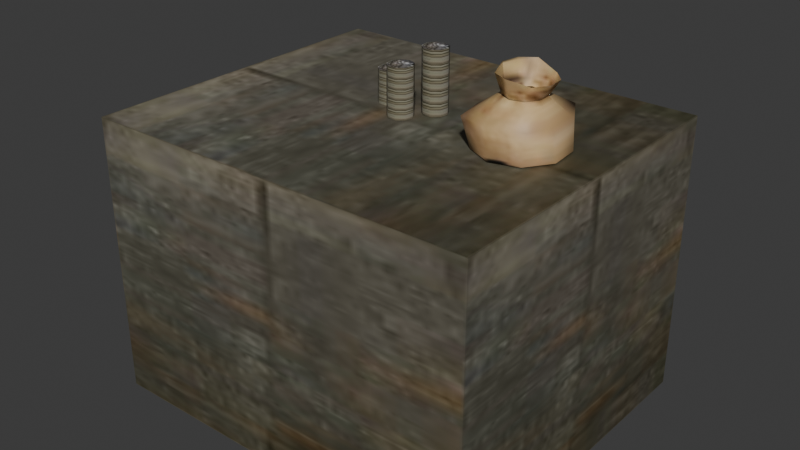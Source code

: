 # Source: moneytable.blend  (saved by Blender 4.1.24; exported with 4.5.12 LTS)
import bpy
from mathutils import Matrix  # noqa: F401  (used for matrix-valued properties, if any)

bpy.ops.wm.read_factory_settings(use_empty=True)
scene = bpy.context.scene
scene.name = 'Scene'

# ---- images (referenced by path relative to the original .blend; pixels are not part of the script)
import os
ASSET_DIR = os.environ.get("B2B_ASSET_DIR", "")  # directory of the original .blend (textures are referenced by path, not embedded)
HERE = os.path.dirname(os.path.abspath(__file__))  # packed textures are extracted next to this script under _unpacked/

def load_image(name, relpath, width, height, colorspace="sRGB"):
    """Load a texture the original file referenced (path relative to the .blend, or extracted next to this script)."""
    p = next((c for c in (os.path.join(HERE, relpath), os.path.join(ASSET_DIR, relpath)) if relpath and os.path.exists(c)), "")
    if p:
        img = bpy.data.images.load(p, check_existing=True)
        img.name = name
    else:  # same state as the original file: an image datablock whose file is absent (Cycles renders it pink)
        img = bpy.data.images.new(name, width, height)
        img.source = "FILE"
        img.filepath = "//" + (relpath or name)
    img.colorspace_settings.name = colorspace
    return img
img_money_i = load_image('money.i', '_unpacked/money.f9e4b08c.jpg', 64, 32, 'sRGB')
img_textures_wood_i = load_image('..\\textures\\wood.i', '_unpacked/wood.3b2a7118.jpg', 64, 128, 'sRGB')
img_sack_i = load_image('sack.i', '_unpacked/sack.8ffbbbfd.png', 32, 32, 'sRGB')

# ---- materials (node trees are filled in below, after node groups)
mat_models_money_money_jpg = bpy.data.materials.new('models/money/money.jpg')
mat_models_money_money_jpg.use_transparent_shadow = False
mat_models_money_money_jpg.specular_color = (0.0, 0.0, 0.0)
mat_models_textures_wood_jpg = bpy.data.materials.new('models/textures/wood.jpg')
mat_models_textures_wood_jpg.use_transparent_shadow = False
mat_models_textures_wood_jpg.specular_color = (0.0, 0.0, 0.0)
mat_models_money_sack_png = bpy.data.materials.new('models/money/sack.png')
mat_models_money_sack_png.use_transparent_shadow = False
mat_models_money_sack_png.specular_color = (0.0, 0.0, 0.0)

# ---- material node trees
mat_models_money_money_jpg.use_nodes = True; mat_models_money_money_jpg.node_tree.nodes.clear()
_N = mat_models_money_money_jpg.node_tree.nodes; _L = mat_models_money_money_jpg.node_tree.links
n0 = _N.new('ShaderNodeBsdfPrincipled'); n0.name = 'Principled BSDF'; n0.location = (290, 0)
n1 = _N.new('ShaderNodeOutputMaterial'); n1.name = 'Material Output'; n1.location = (580, 0)
n2 = _N.new('ShaderNodeTexImage'); n2.name = 'Image Texture'; n2.location = (0, 0)
n2.image = img_money_i
_L.new(n0.outputs[0], n1.inputs[0])
_L.new(n2.outputs[0], n0.inputs[0])
n1.is_active_output = True
mat_models_textures_wood_jpg.use_nodes = True; mat_models_textures_wood_jpg.node_tree.nodes.clear()
_N = mat_models_textures_wood_jpg.node_tree.nodes; _L = mat_models_textures_wood_jpg.node_tree.links
n0 = _N.new('ShaderNodeTexImage'); n0.name = 'Image Texture'; n0.location = (0, 0)
n0.image = img_textures_wood_i
n1 = _N.new('ShaderNodeBsdfPrincipled'); n1.name = 'Principled BSDF'; n1.location = (290, 0)
n2 = _N.new('ShaderNodeOutputMaterial'); n2.name = 'Material Output'; n2.location = (580, 0)
_L.new(n1.outputs[0], n2.inputs[0])
_L.new(n0.outputs[0], n1.inputs[0])
n2.is_active_output = True
mat_models_money_sack_png.use_nodes = True; mat_models_money_sack_png.node_tree.nodes.clear()
_N = mat_models_money_sack_png.node_tree.nodes; _L = mat_models_money_sack_png.node_tree.links
n0 = _N.new('ShaderNodeTexImage'); n0.name = 'Image Texture'; n0.location = (0, 0)
n0.image = img_sack_i
n1 = _N.new('ShaderNodeBsdfPrincipled'); n1.name = 'Principled BSDF'; n1.location = (290, 0)
n2 = _N.new('ShaderNodeOutputMaterial'); n2.name = 'Material Output'; n2.location = (580, 0)
_L.new(n0.outputs[0], n1.inputs[0])
_L.new(n1.outputs[0], n2.inputs[0])
n2.is_active_output = True

# ---- world
world_world = bpy.data.worlds.new('World'); scene.world = world_world
world_world.use_nodes = True; world_world.node_tree.nodes.clear()
_N = world_world.node_tree.nodes; _L = world_world.node_tree.links
n0 = _N.new('ShaderNodeOutputWorld'); n0.name = 'World Output'; n0.location = (300, 300)
n1 = _N.new('ShaderNodeBackground'); n1.name = 'Background'; n1.location = (10, 300)
n1.inputs[0].default_value = (0.05088, 0.05088, 0.05088, 1.0)
_L.new(n1.outputs[0], n0.inputs[0])
n0.is_active_output = True
world_world.color = (0.05088, 0.05088, 0.05088)
world_world.use_sun_shadow = False
world_world.sun_shadow_jitter_overblur = 0.0

# ---- meshes
me_money_ms3d_m = bpy.data.meshes.new('money.ms3d.m')
me_money_ms3d_m.from_pydata([(-0.2, 0.06854, 3.272), (-0.1963, 0.06854, 3.839), (-0.108, 0.03506, 3.272), (-0.1043, 0.03506, 3.839), (-0.0554, -0.0497, 3.839), (-0.0591, -0.0497, 3.272), (-0.0761, -0.1461, 3.272), (-0.0724, -0.1461, 3.839), (-0.1474, -0.209, 3.839), (-0.1511, -0.209, 3.272), (-0.249, -0.209, 3.272), (-0.2453, -0.209, 3.839), (-0.3202, -0.1461, 3.839), (-0.3239, -0.1461, 3.272), (-0.3409, -0.0497, 3.272), (-0.3372, -0.0497, 3.839), (-0.2883, 0.03506, 3.839), (-0.292, 0.03506, 3.272), (-0.2, 0.06854, 3.272), (-0.1963, 0.06854, 3.839), (-0.1963, 0.06854, 3.839), (-0.1963, -0.07455, 3.839), (-0.1043, 0.03506, 3.839), (-0.0554, -0.0497, 3.839), (-0.0724, -0.1461, 3.839), (-0.1474, -0.209, 3.839), (-0.2453, -0.209, 3.839), (-0.3202, -0.1461, 3.839), (-0.3372, -0.0497, 3.839), (-0.2883, 0.03506, 3.839), (-0.5296, 0.3157, 3.272), (-0.5222, 0.3157, 3.662), (-0.4376, 0.2823, 3.272), (-0.4302, 0.2823, 3.662), (-0.3813, 0.1975, 3.662), (-0.3887, 0.1975, 3.272), (-0.4057, 0.1011, 3.272), (-0.3983, 0.1011, 3.662), (-0.4733, 0.03819, 3.662), (-0.4807, 0.03819, 3.272), (-0.5785, 0.03819, 3.272), (-0.5712, 0.03819, 3.662), (-0.6461, 0.1011, 3.662), (-0.6535, 0.1011, 3.272), (-0.6705, 0.1975, 3.272), (-0.6631, 0.1975, 3.662), (-0.6142, 0.2823, 3.662), (-0.6216, 0.2823, 3.272), (-0.5296, 0.3157, 3.272), (-0.5222, 0.3157, 3.662), (-0.5222, 0.3157, 3.662), (-0.5222, 0.1726, 3.662), (-0.4302, 0.2823, 3.662), (-0.3813, 0.1975, 3.662), (-0.3983, 0.1011, 3.662), (-0.4733, 0.03819, 3.662), (-0.5712, 0.03819, 3.662), (-0.6461, 0.1011, 3.662), (-0.6631, 0.1975, 3.662), (-0.6142, 0.2823, 3.662), (0.01971, 0.3569, 3.272), (0.01971, 0.3569, 3.995), (0.1117, 0.3235, 3.272), (0.1117, 0.3235, 3.995), (0.1606, 0.2387, 3.995), (0.1606, 0.2387, 3.272), (0.1436, 0.1423, 3.272), (0.1436, 0.1423, 3.995), (0.06865, 0.07939, 3.995), (0.06865, 0.07939, 3.272), (-0.02923, 0.07939, 3.272), (-0.02923, 0.07939, 3.995), (-0.1042, 0.1423, 3.995), (-0.1042, 0.1423, 3.272), (-0.1212, 0.2387, 3.272), (-0.1212, 0.2387, 3.995), (-0.07226, 0.3235, 3.995), (-0.07226, 0.3235, 3.272), (0.01971, 0.3569, 3.272), (0.01971, 0.3569, 3.995), (0.01971, 0.3569, 3.995), (0.01971, 0.2138, 3.995), (0.1117, 0.3235, 3.995), (0.1606, 0.2387, 3.995), (0.1436, 0.1423, 3.995), (0.06865, 0.07939, 3.995), (-0.02923, 0.07939, 3.995), (-0.1042, 0.1423, 3.995), (-0.1212, 0.2387, 3.995), (-0.07226, 0.3235, 3.995), (2.117, -2.037, 3.286), (2.117, -2.037, 0.01446), (2.117, 1.86, 3.286), (2.117, 1.86, 0.01446), (2.117, 1.86, 3.286), (2.117, 1.86, 0.01446), (-2.504, 1.86, 3.286), (-2.504, 1.86, 0.01446), (-2.504, 1.86, 3.286), (-2.504, 1.86, 0.01446), (-2.504, -2.037, 3.286), (-2.504, -2.037, 0.01446), (-2.504, -2.037, 3.286), (-2.504, -2.037, 0.01446), (2.117, -2.037, 3.286), (2.117, -2.037, 0.01446), (2.117, -2.037, 3.286), (2.117, 1.86, 3.286), (2.117, -2.037, 0.01446), (2.117, 1.86, 0.01446), (0.7229, -0.01209, 3.299), (0.7237, -0.02918, 3.635), (0.8139, 0.2551, 3.299), (0.7372, 0.3591, 3.642), (1.064, 0.5251, 3.642), (1.086, 0.4534, 3.299), (1.418, 0.4219, 3.299), (1.45, 0.556, 3.642), (1.628, 0.256, 3.62), (1.649, 0.2434, 3.299), (1.679, -0.1029, 3.299), (1.664, -0.1529, 3.62), (1.534, -0.3941, 3.642), (1.489, -0.3869, 3.299), (1.167, -0.4756, 3.299), (1.154, -0.4988, 3.642), (0.8044, -0.4092, 3.642), (0.8648, -0.3276, 3.299), (0.7229, -0.01209, 3.299), (0.7237, -0.02918, 3.635), (0.9926, 0.01368, 3.825), (1.03, 0.1625, 3.825), (1.151, 0.2504, 3.825), (1.298, 0.2364, 3.825), (1.403, 0.127, 3.825), (1.417, -0.02662, 3.825), (1.332, -0.1526, 3.825), (1.19, -0.1919, 3.825), (1.056, -0.1263, 3.825), (0.9926, 0.01368, 3.825), (0.9296, 0.05747, 4.079), (0.9914, 0.02747, 3.816), (1.054, -0.1125, 3.816), (1.016, -0.1888, 4.048), (1.187, -0.2724, 4.048), (1.189, -0.1782, 3.816), (1.331, -0.1388, 3.816), (1.398, -0.151, 3.981), (1.506, 0.009345, 3.981), (1.415, -0.01283, 3.816), (1.402, 0.1408, 3.816), (1.488, 0.2049, 3.981), (1.355, 0.3441, 3.981), (1.297, 0.2502, 3.816), (1.15, 0.2642, 3.816), (1.131, 0.3588, 4.079), (0.9776, 0.2468, 4.079), (1.029, 0.1762, 3.816), (0.9914, 0.02747, 3.816), (0.9296, 0.05747, 4.079)], [], [(0, 1, 2), (1, 3, 2), (2, 3, 4), (2, 4, 5), (5, 4, 6), (4, 7, 6), (6, 7, 8), (6, 8, 9), (9, 8, 10), (8, 11, 10), (10, 11, 12), (10, 12, 13), (13, 12, 14), (12, 15, 14), (14, 15, 16), (14, 16, 17), (17, 16, 18), (16, 19, 18), (20, 21, 22), (22, 21, 23), (23, 21, 24), (24, 21, 25), (25, 21, 26), (26, 21, 27), (27, 21, 28), (28, 21, 29), (29, 21, 20), (30, 31, 32), (31, 33, 32), (32, 33, 34), (32, 34, 35), (35, 34, 36), (34, 37, 36), (36, 37, 38), (36, 38, 39), (39, 38, 40), (38, 41, 40), (40, 41, 42), (40, 42, 43), (43, 42, 44), (42, 45, 44), (44, 45, 46), (44, 46, 47), (47, 46, 48), (46, 49, 48), (50, 51, 52), (52, 51, 53), (53, 51, 54), (54, 51, 55), (55, 51, 56), (56, 51, 57), (57, 51, 58), (58, 51, 59), (59, 51, 50), (60, 61, 62), (61, 63, 62), (62, 63, 64), (62, 64, 65), (65, 64, 66), (64, 67, 66), (66, 67, 68), (66, 68, 69), (69, 68, 70), (68, 71, 70), (70, 71, 72), (70, 72, 73), (73, 72, 74), (72, 75, 74), (74, 75, 76), (74, 76, 77), (77, 76, 78), (76, 79, 78), (80, 81, 82), (82, 81, 83), (83, 81, 84), (84, 81, 85), (85, 81, 86), (86, 81, 87), (87, 81, 88), (88, 81, 89), (89, 81, 80), (90, 91, 92), (91, 93, 92), (94, 95, 96), (95, 97, 96), (98, 99, 100), (99, 101, 100), (102, 103, 104), (103, 105, 104), (102, 106, 96), (106, 107, 96), (108, 103, 109), (103, 97, 109), (110, 111, 112), (111, 113, 112), (112, 113, 114), (112, 114, 115), (115, 114, 116), (114, 117, 116), (116, 117, 118), (116, 118, 119), (119, 118, 120), (118, 121, 120), (120, 121, 122), (120, 122, 123), (123, 122, 124), (122, 125, 124), (124, 125, 126), (124, 126, 127), (127, 126, 128), (126, 129, 128), (111, 130, 131), (111, 131, 113), (113, 131, 114), (131, 132, 114), (114, 132, 133), (114, 133, 117), (117, 133, 118), (133, 134, 118), (118, 134, 135), (118, 135, 121), (121, 135, 122), (135, 136, 122), (122, 136, 137), (122, 137, 125), (125, 137, 126), (137, 138, 126), (126, 138, 139), (126, 139, 129), (140, 141, 142), (140, 142, 143), (143, 142, 144), (142, 145, 144), (144, 145, 146), (144, 146, 147), (147, 146, 148), (146, 149, 148), (148, 149, 150), (148, 150, 151), (151, 150, 152), (150, 153, 152), (152, 153, 154), (152, 154, 155), (155, 154, 156), (154, 157, 156), (156, 157, 158), (156, 158, 159)])
me_money_ms3d_m.polygons.foreach_set('use_smooth', [True] * 147)
me_money_ms3d_m.polygons.foreach_set('material_index', [0, 0, 0, 0, 0, 0, 0, 0, 0, 0, 0, 0, 0, 0, 0, 0, 0, 0, 0, 0, 0, 0, 0, 0, 0, 0, 0, 0, 0, 0, 0, 0, 0, 0, 0, 0, 0, 0, 0, 0, 0, 0, 0, 0, 0, 0, 0, 0, 0, 0, 0, 0, 0, 0, 0, 0, 0, 0, 0, 0, 0, 0, 0, 0, 0, 0, 0, 0, 0, 0, 0, 0, 0, 0, 0, 0, 0, 0, 0, 0, 0, 1, 1, 1, 1, 1, 1, 1, 1, 1, 1, 1, 1, 2, 2, 2, 2, 2, 2, 2, 2, 2, 2, 2, 2, 2, 2, 2, 2, 2, 2, 2, 2, 2, 2, 2, 2, 2, 2, 2, 2, 2, 2, 2, 2, 2, 2, 2, 2, 2, 2, 2, 2, 2, 2, 2, 2, 2, 2, 2, 2, 2, 2, 2, 2, 2, 2])
_k = set([(0, 1), (0, 2), (1, 3), (2, 5), (3, 4), (4, 7), (5, 6), (6, 9), (7, 8), (8, 11), (9, 10), (10, 13), (11, 12), (12, 15), (13, 14), (14, 17), (15, 16), (16, 19), (17, 18), (18, 19), (20, 22), (20, 29), (22, 23), (23, 24), (24, 25), (25, 26), (26, 27), (27, 28), (28, 29), (30, 31), (30, 32), (31, 33), (32, 35), (33, 34), (34, 37), (35, 36), (36, 39), (37, 38), (38, 41), (39, 40), (40, 43), (41, 42), (42, 45), (43, 44), (44, 47), (45, 46), (46, 49), (47, 48), (48, 49), (50, 52), (50, 59), (52, 53), (53, 54), (54, 55), (55, 56), (56, 57), (57, 58), (58, 59), (60, 61), (60, 62), (61, 63), (62, 65), (63, 64), (64, 67), (65, 66), (66, 69), (67, 68), (68, 71), (69, 70), (70, 73), (71, 72), (72, 75), (73, 74), (74, 77), (75, 76), (76, 79), (77, 78), (78, 79), (80, 82), (80, 89), (82, 83), (83, 84), (84, 85), (85, 86), (86, 87), (87, 88), (88, 89), (90, 91), (90, 92), (91, 93), (92, 93), (94, 95), (94, 96), (95, 97), (96, 97), (96, 102), (96, 107), (97, 103), (97, 109), (98, 99), (98, 100), (99, 101), (100, 101), (102, 103), (102, 104), (102, 106), (103, 105), (103, 108), (104, 105), (106, 107), (108, 109), (110, 111), (110, 112), (111, 130), (112, 115), (115, 116), (116, 119), (119, 120), (120, 123), (123, 124), (124, 127), (127, 128), (128, 129), (129, 139), (130, 131), (131, 132), (132, 133), (133, 134), (134, 135), (135, 136), (136, 137), (137, 138), (138, 139), (140, 141), (140, 143), (141, 142), (142, 145), (143, 144), (144, 147), (145, 146), (146, 149), (147, 148), (148, 151), (149, 150), (150, 153), (151, 152), (152, 155), (153, 154), (154, 157), (155, 156), (156, 159), (157, 158), (158, 159)])
me_money_ms3d_m.attributes.new('sharp_edge', 'BOOLEAN', 'EDGE').data.foreach_set('value', [ (min(e.vertices), max(e.vertices)) in _k for e in me_money_ms3d_m.edges])
_uv = me_money_ms3d_m.uv_layers.new(name='ms3d_uv_layer')
_uv.uv.foreach_set('vector', [0.01519, -4.235, 0.01519, 0.9835, 0.07137, -4.235, 0.01519, 0.9835, 0.07137, 0.9835, 0.07137, -4.235, 0.07137, -4.235, 0.07137, 0.9835, 0.1276, 0.9835, 0.07137, -4.235, 0.1276, 0.9835, 0.1276, -4.235, 0.1276, -4.235, 0.1276, 0.9835, 0.1837, -4.235, 0.1276, 0.9835, 0.1837, 0.9835, 0.1837, -4.235, 0.1837, -4.235, 0.1837, 0.9835, 0.2399, 0.9835, 0.1837, -4.235, 0.2399, 0.9835, 0.2399, -4.235, 0.2399, -4.235, 0.2399, 0.9835, 0.2961, -4.235, 0.2399, 0.9835, 0.2961, 0.9835, 0.2961, -4.235, 0.2961, -4.235, 0.2961, 0.9835, 0.3523, 0.9835, 0.2961, -4.235, 0.3523, 0.9835, 0.3523, -4.235, 0.3523, -4.235, 0.3523, 0.9835, 0.4085, -4.235, 0.3523, 0.9835, 0.4085, 0.9835, 0.4085, -4.235, 0.4085, -4.235, 0.4085, 0.9835, 0.4646, 0.9835, 0.4085, -4.235, 0.4646, 0.9835, 0.4646, -4.235, 0.4646, -4.235, 0.4646, 0.9835, 0.5208, -4.235, 0.4646, 0.9835, 0.5208, 0.9835, 0.5208, -4.235, 0.9698, 0.4866, 0.7565, 0.4866, 0.9199, 0.1642, 0.9199, 0.1642, 0.7565, 0.4866, 0.7936, -0.007339, 0.7936, -0.007339, 0.7565, 0.4866, 0.6499, 0.05224, 0.6499, 0.05224, 0.7565, 0.4866, 0.5561, 0.3151, 0.5561, 0.3151, 0.7565, 0.4866, 0.5561, 0.6581, 0.5561, 0.6581, 0.7565, 0.4866, 0.6499, 0.921, 0.6499, 0.921, 0.7565, 0.4866, 0.7936, 0.9805, 0.7936, 0.9805, 0.7565, 0.4866, 0.9199, 0.809, 0.9199, 0.809, 0.7565, 0.4866, 0.9698, 0.4866, 0.01519, -4.235, 0.01519, 0.9835, 0.07137, -4.235, 0.01519, 0.9835, 0.07137, 0.9835, 0.07137, -4.235, 0.07137, -4.235, 0.07137, 0.9835, 0.1276, 0.9835, 0.07137, -4.235, 0.1276, 0.9835, 0.1276, -4.235, 0.1276, -4.235, 0.1276, 0.9835, 0.1837, -4.235, 0.1276, 0.9835, 0.1837, 0.9835, 0.1837, -4.235, 0.1837, -4.235, 0.1837, 0.9835, 0.2399, 0.9835, 0.1837, -4.235, 0.2399, 0.9835, 0.2399, -4.235, 0.2399, -4.235, 0.2399, 0.9835, 0.2961, -4.235, 0.2399, 0.9835, 0.2961, 0.9835, 0.2961, -4.235, 0.2961, -4.235, 0.2961, 0.9835, 0.3523, 0.9835, 0.2961, -4.235, 0.3523, 0.9835, 0.3523, -4.235, 0.3523, -4.235, 0.3523, 0.9835, 0.4085, -4.235, 0.3523, 0.9835, 0.4085, 0.9835, 0.4085, -4.235, 0.4085, -4.235, 0.4085, 0.9835, 0.4646, 0.9835, 0.4085, -4.235, 0.4646, 0.9835, 0.4646, -4.235, 0.4646, -4.235, 0.4646, 0.9835, 0.5208, -4.235, 0.4646, 0.9835, 0.5208, 0.9835, 0.5208, -4.235, 0.9698, 0.4866, 0.7565, 0.4866, 0.9199, 0.1642, 0.9199, 0.1642, 0.7565, 0.4866, 0.7936, -0.007339, 0.7936, -0.007339, 0.7565, 0.4866, 0.6499, 0.05224, 0.6499, 0.05224, 0.7565, 0.4866, 0.5561, 0.3151, 0.5561, 0.3151, 0.7565, 0.4866, 0.5561, 0.6581, 0.5561, 0.6581, 0.7565, 0.4866, 0.6499, 0.921, 0.6499, 0.921, 0.7565, 0.4866, 0.7936, 0.9805, 0.7936, 0.9805, 0.7565, 0.4866, 0.9199, 0.809, 0.9199, 0.809, 0.7565, 0.4866, 0.9698, 0.4866, 0.01519, -4.235, 0.01519, 0.9835, 0.07137, -4.235, 0.01519, 0.9835, 0.07137, 0.9835, 0.07137, -4.235, 0.07137, -4.235, 0.07137, 0.9835, 0.1276, 0.9835, 0.07137, -4.235, 0.1276, 0.9835, 0.1276, -4.235, 0.1276, -4.235, 0.1276, 0.9835, 0.1837, -4.235, 0.1276, 0.9835, 0.1837, 0.9835, 0.1837, -4.235, 0.1837, -4.235, 0.1837, 0.9835, 0.2399, 0.9835, 0.1837, -4.235, 0.2399, 0.9835, 0.2399, -4.235, 0.2399, -4.235, 0.2399, 0.9835, 0.2961, -4.235, 0.2399, 0.9835, 0.2961, 0.9835, 0.2961, -4.235, 0.2961, -4.235, 0.2961, 0.9835, 0.3523, 0.9835, 0.2961, -4.235, 0.3523, 0.9835, 0.3523, -4.235, 0.3523, -4.235, 0.3523, 0.9835, 0.4085, -4.235, 0.3523, 0.9835, 0.4085, 0.9835, 0.4085, -4.235, 0.4085, -4.235, 0.4085, 0.9835, 0.4646, 0.9835, 0.4085, -4.235, 0.4646, 0.9835, 0.4646, -4.235, 0.4646, -4.235, 0.4646, 0.9835, 0.5208, -4.235, 0.4646, 0.9835, 0.5208, 0.9835, 0.5208, -4.235, 0.9698, 0.4866, 0.7565, 0.4866, 0.9199, 0.1642, 0.9199, 0.1642, 0.7565, 0.4866, 0.7936, -0.007339, 0.7936, -0.007339, 0.7565, 0.4866, 0.6499, 0.05224, 0.6499, 0.05224, 0.7565, 0.4866, 0.5561, 0.3151, 0.5561, 0.3151, 0.7565, 0.4866, 0.5561, 0.6581, 0.5561, 0.6581, 0.7565, 0.4866, 0.6499, 0.921, 0.6499, 0.921, 0.7565, 0.4866, 0.7936, 0.9805, 0.7936, 0.9805, 0.7565, 0.4866, 0.9199, 0.809, 0.9199, 0.809, 0.7565, 0.4866, 0.9698, 0.4866, 0.0, 1.0, 0.0, 0.0, 1.0, 1.0, 0.0, 0.0, 1.0, 0.0, 1.0, 1.0, 0.0, 1.0, 0.0, 0.0, 1.0, 1.0, 0.0, 0.0, 1.0, 0.0, 1.0, 1.0, 0.0, 1.0, 0.0, 0.0, 1.0, 1.0, 0.0, 0.0, 1.0, 0.0, 1.0, 1.0, 0.0, 1.0, 0.0, 0.0, 1.0, 1.0, 0.0, 0.0, 1.0, 0.0, 1.0, 1.0, 0.0, 1.0, 0.0, 0.0, 1.0, 1.0, 0.0, 0.0, 1.0, 0.0, 1.0, 1.0, 0.0, 1.0, 0.0, 0.0, 1.0, 1.0, 0.0, 0.0, 1.0, 0.0, 1.0, 1.0, 0.9316, 0.0625, 0.8235, 0.4378, 0.8368, 0.0625, 0.8235, 0.4378, 0.7902, 0.4455, 0.8368, 0.0625, 0.8368, 0.0625, 0.7902, 0.4455, 0.5508, 0.4455, 0.8368, 0.0625, 0.5508, 0.4455, 0.5969, 0.0625, 0.5969, 0.0625, 0.5508, 0.4455, 0.3241, 0.0625, 0.5508, 0.4455, 0.2785, 0.4455, 0.3241, 0.0625, 0.3241, 0.0625, 0.2785, 0.4455, 0.1724, 0.4223, 0.3241, 0.0625, 0.1724, 0.4223, 0.1461, 0.0625, 0.1461, 0.0625, 0.1724, 0.4223, 0.1461, 0.0625, 0.1724, 0.4223, 0.1724, 0.4223, 0.1461, 0.0625, 0.1461, 0.0625, 0.1724, 0.4223, 0.2785, 0.4455, 0.1461, 0.0625, 0.2785, 0.4455, 0.3241, 0.0625, 0.3241, 0.0625, 0.2785, 0.4455, 0.5969, 0.0625, 0.2785, 0.4455, 0.5508, 0.4455, 0.5969, 0.0625, 0.5969, 0.0625, 0.5508, 0.4455, 0.7902, 0.4455, 0.5969, 0.0625, 0.7902, 0.4455, 0.8368, 0.0625, 0.8368, 0.0625, 0.7902, 0.4455, 0.9316, 0.0625, 0.7902, 0.4455, 0.8235, 0.4378, 0.9316, 0.0625, 0.8235, 0.4378, 0.6789, 0.6902, 0.6337, 0.6902, 0.8235, 0.4378, 0.6337, 0.6902, 0.7902, 0.4455, 0.7902, 0.4455, 0.6337, 0.6902, 0.5508, 0.4455, 0.6337, 0.6902, 0.5193, 0.6902, 0.5508, 0.4455, 0.5508, 0.4455, 0.5193, 0.6902, 0.3892, 0.6902, 0.5508, 0.4455, 0.3892, 0.6902, 0.2785, 0.4455, 0.2785, 0.4455, 0.3892, 0.6902, 0.1724, 0.4223, 0.3892, 0.6902, 0.3042, 0.6902, 0.1724, 0.4223, 0.1724, 0.4223, 0.3042, 0.6902, 0.3042, 0.6902, 0.1724, 0.4223, 0.3042, 0.6902, 0.1724, 0.4223, 0.1724, 0.4223, 0.3042, 0.6902, 0.2785, 0.4455, 0.3042, 0.6902, 0.3892, 0.6902, 0.2785, 0.4455, 0.2785, 0.4455, 0.3892, 0.6902, 0.5193, 0.6902, 0.2785, 0.4455, 0.5193, 0.6902, 0.5508, 0.4455, 0.5508, 0.4455, 0.5193, 0.6902, 0.7902, 0.4455, 0.5193, 0.6902, 0.6337, 0.6902, 0.7902, 0.4455, 0.7902, 0.4455, 0.6337, 0.6902, 0.6789, 0.6902, 0.7902, 0.4455, 0.6789, 0.6902, 0.8235, 0.4378, 0.7316, 0.978, 0.6789, 0.6798, 0.6337, 0.6798, 0.7316, 0.978, 0.6337, 0.6798, 0.6741, 0.942, 0.6741, 0.942, 0.6337, 0.6798, 0.5284, 0.942, 0.6337, 0.6798, 0.5193, 0.6798, 0.5284, 0.942, 0.5284, 0.942, 0.5193, 0.6798, 0.3892, 0.6798, 0.5284, 0.942, 0.3892, 0.6798, 0.3303, 0.8663, 0.3303, 0.8663, 0.3892, 0.6798, 0.2222, 0.8663, 0.3892, 0.6798, 0.3042, 0.6798, 0.2222, 0.8663, 0.2222, 0.8663, 0.3042, 0.6798, 0.3042, 0.6798, 0.2222, 0.8663, 0.3042, 0.6798, 0.2222, 0.8663, 0.2222, 0.8663, 0.3042, 0.6798, 0.3303, 0.8663, 0.3042, 0.6798, 0.3892, 0.6798, 0.3303, 0.8663, 0.3303, 0.8663, 0.3892, 0.6798, 0.5193, 0.6798, 0.3303, 0.8663, 0.5193, 0.6798, 0.5284, 0.978, 0.5284, 0.978, 0.5193, 0.6798, 0.6741, 0.978, 0.5193, 0.6798, 0.6337, 0.6798, 0.6741, 0.978, 0.6741, 0.978, 0.6337, 0.6798, 0.6789, 0.6798, 0.6741, 0.978, 0.6789, 0.6798, 0.7316, 0.978])
me_money_ms3d_m.materials.append(mat_models_money_money_jpg)
me_money_ms3d_m.materials.append(mat_models_textures_wood_jpg)
me_money_ms3d_m.materials.append(mat_models_money_sack_png)
me_money_ms3d_m.update()

# ---- objects
ob_money_ms3d_mo = bpy.data.objects.new('money.ms3d.mo', me_money_ms3d_m)
ob_money_ms3d_eo = bpy.data.objects.new('money.ms3d.eo', None)

# ---- transforms, parenting, visibility, modifiers, constraints
ob_money_ms3d_mo.parent = ob_money_ms3d_eo
ob_money_ms3d_mo.location = (0.0, 0.0, 0.0)
_m = ob_money_ms3d_mo.modifiers.new('ms3d_smoothing_groups', 'EDGE_SPLIT')
_m.use_edge_angle = False
ob_money_ms3d_eo.location = (0.0, 0.0, 0.0)

# ---- collection membership
scene.collection.objects.link(ob_money_ms3d_mo)
scene.collection.objects.link(ob_money_ms3d_eo)

# ---- scene / render settings (as saved in the file)
scene.frame_start = 1; scene.frame_end = 40; scene.frame_set(24)
scene.render.engine = 'BLENDER_EEVEE_NEXT'
scene.cycles.sampling_pattern = 'TABULATED_SOBOL'
scene.eevee.ray_tracing_options.trace_max_roughness = 0.0
bpy.context.view_layer.update()

# ---- added for rendering (the .blend has no active camera and no usable light): camera, sun
cam_auto = bpy.data.cameras.new('AutoCamera')
cam_auto.lens = 50.0
cam_auto.sensor_width = 36.0
cam_auto.clip_end = 1000.0
ob_auto_camera = bpy.data.objects.new('AutoCamera', cam_auto)
scene.collection.objects.link(ob_auto_camera)
ob_auto_camera.location = (6.54653, -8.17633, 7.4389)
ob_auto_camera.rotation_euler = (1.09748, -7.21219e-08, 0.694738)
scene.camera = ob_auto_camera
light_auto_sun = bpy.data.lights.new('AutoSun', 'SUN')
light_auto_sun.energy = 3.0
light_auto_sun.angle = 0.0523599
ob_auto_sun = bpy.data.objects.new('AutoSun', light_auto_sun)
scene.collection.objects.link(ob_auto_sun)
ob_auto_sun.rotation_euler = (0.872665, 0.174533, 0.523599)
bpy.context.view_layer.update()
